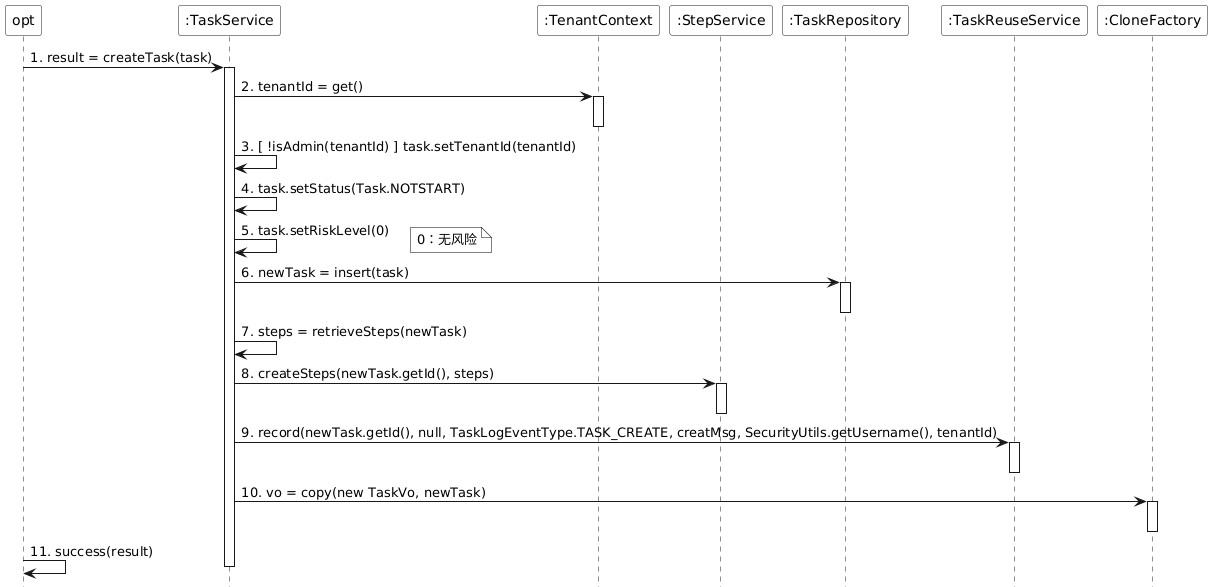

The diagram above was rendered by PlantUML. Its source (embedded in the PNG):
@startuml
skinparam monochrome true
skinparam backgroundColor transparent
skinparam participantBackgroundColor white
skinparam noteBackgroundColor white
skinparam noteBorderColor Black
hide footbox
skinparam sequenceGroupBackgroundColor White
skinparam sequenceGroupBodyBackgroundColor White

participant "opt" as opt
participant ":TaskService" as TaskService
participant ":TenantContext" as TenantContext
participant ":StepService" as StepService
participant ":TaskRepository" as TaskRepository
participant ":TaskReuseService" as TaskReuseService
participant ":CloneFactory" as CloneFactory

opt -> TaskService : 1. result = createTask(task)
activate TaskService

TaskService -> TenantContext : 2. tenantId = get()
activate TenantContext
deactivate TenantContext

TaskService -> TaskService : 3. [ !isAdmin(tenantId) ] task.setTenantId(tenantId)

TaskService -> TaskService : 4. task.setStatus(Task.NOTSTART)

TaskService -> TaskService : 5. task.setRiskLevel(0)
note right : 0：无风险

TaskService -> TaskRepository : 6. newTask = insert(task)
activate TaskRepository
deactivate TaskRepository

TaskService -> TaskService : 7. steps = retrieveSteps(newTask)

TaskService -> StepService : 8. createSteps(newTask.getId(), steps)
activate StepService
deactivate StepService

TaskService -> TaskReuseService : 9. record(newTask.getId(), null, TaskLogEventType.TASK_CREATE, creatMsg, SecurityUtils.getUsername(), tenantId)
activate TaskReuseService
deactivate TaskReuseService

TaskService -> CloneFactory : 10. vo = copy(new TaskVo, newTask)
activate CloneFactory
deactivate CloneFactory

opt -> opt : 11. success(result)

deactivate TaskService
@enduml